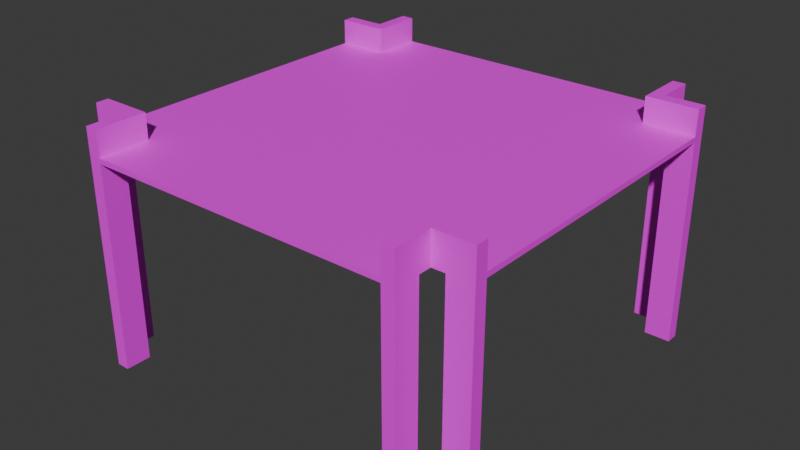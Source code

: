 # Source: Extension3cHTexturedExtended.blend  (saved by Blender 4.5.88; exported with 4.5.12 LTS)
import bpy
from mathutils import Matrix  # noqa: F401  (used for matrix-valued properties, if any)

bpy.ops.wm.read_factory_settings(use_empty=True)
scene = bpy.context.scene
scene.name = 'Scene'

# ---- collections
col_collection = bpy.data.collections.new('Collection'); scene.collection.children.link(col_collection)

# ---- images (referenced by path relative to the original .blend; pixels are not part of the script)
import os
ASSET_DIR = os.environ.get("B2B_ASSET_DIR", "")  # directory of the original .blend (textures are referenced by path, not embedded)
HERE = os.path.dirname(os.path.abspath(__file__))  # packed textures are extracted next to this script under _unpacked/

def load_image(name, relpath, width, height, colorspace="sRGB"):
    """Load a texture the original file referenced (path relative to the .blend, or extracted next to this script)."""
    p = next((c for c in (os.path.join(HERE, relpath), os.path.join(ASSET_DIR, relpath)) if relpath and os.path.exists(c)), "")
    if p:
        img = bpy.data.images.load(p, check_existing=True)
        img.name = name
    else:  # same state as the original file: an image datablock whose file is absent (Cycles renders it pink)
        img = bpy.data.images.new(name, width, height)
        img.source = "FILE"
        img.filepath = "//" + (relpath or name)
    img.colorspace_settings.name = colorspace
    return img
img_concreteailighter_png = load_image('ConcreteAILighter.png', 'ConcreteAILighter.png', 1024, 1024, 'sRGB')
img_vehicleramp_256_albedo_png = load_image('VehicleRamp-256-albedo.png', 'VehicleRamp-256-albedo.png', 1024, 1024, 'sRGB')

# ---- materials (node trees are filled in below, after node groups)
mat_concretelight = bpy.data.materials.new('ConcreteLight')
mat_concretelight.alpha_threshold = 0.0
mat_concretelight.roughness = 0.5
mat_concretelight.line_color = (0.0, 0.0, 0.0, 1.0)
mat_coivramp = bpy.data.materials.new('COIVRamp')

# ---- material node trees
mat_concretelight.use_nodes = True; mat_concretelight.node_tree.nodes.clear()
_N = mat_concretelight.node_tree.nodes; _L = mat_concretelight.node_tree.links
n0 = _N.new('ShaderNodeOutputMaterial'); n0.name = 'Material Output'; n0.location = (200, 100)
n1 = _N.new('ShaderNodeBsdfPrincipled'); n1.name = 'Principled BSDF'; n1.location = (-200, 100)
n1.inputs[3].default_value = 1.45
n2 = _N.new('ShaderNodeTexImage'); n2.name = 'Image Texture'; n2.location = (-490, 76)
n2.image = img_concreteailighter_png
_L.new(n1.outputs[0], n0.inputs[0])
_L.new(n2.outputs[0], n1.inputs[0])
n0.is_active_output = True
mat_coivramp.use_nodes = True; mat_coivramp.node_tree.nodes.clear()
_N = mat_coivramp.node_tree.nodes; _L = mat_coivramp.node_tree.links
n0 = _N.new('ShaderNodeBsdfPrincipled'); n0.name = 'Principled BSDF'; n0.location = (-200, 100)
n1 = _N.new('ShaderNodeOutputMaterial'); n1.name = 'Material Output'; n1.location = (200, 100)
n2 = _N.new('ShaderNodeTexImage'); n2.name = 'Image Texture'; n2.location = (-490, 76)
n2.image = img_vehicleramp_256_albedo_png
_L.new(n0.outputs[0], n1.inputs[0])
_L.new(n2.outputs[0], n0.inputs[0])
n1.is_active_output = True

# ---- world
world_world = bpy.data.worlds.new('World'); scene.world = world_world
world_world.use_nodes = True; world_world.node_tree.nodes.clear()
_N = world_world.node_tree.nodes; _L = world_world.node_tree.links
n0 = _N.new('ShaderNodeOutputWorld'); n0.name = 'World Output'; n0.location = (200, 100)
n1 = _N.new('ShaderNodeBackground'); n1.name = 'Background'; n1.location = (-200, 100)
n1.inputs[0].default_value = (0.05088, 0.05088, 0.05088, 1.0)
_L.new(n1.outputs[0], n0.inputs[0])
n0.is_active_output = True
world_world.color = (0.05088, 0.05088, 0.05088)
world_world.sun_shadow_jitter_overblur = 0.0

# ---- meshes
me_cube = bpy.data.meshes.new('Cube')
me_cube.from_pydata([(6.0, 6.0, 6.0), (6.0, 6.0, 5.8), (6.0, -6.0, 6.0), (6.0, -6.0, 5.8), (-6.0, 6.0, 6.0), (-6.0, 6.0, 5.8), (-6.0, -6.0, 6.0), (-6.0, -6.0, 5.8), (8.0, 6.0, 6.0), (8.0, 6.0, 5.8), (8.0, -6.0, 6.0), (8.0, -6.0, 5.8), (6.0, 8.0, 5.8), (-6.0, 8.0, 5.8), (6.0, 8.0, 6.0), (-6.0, 8.0, 6.0), (-8.0, 6.0, 5.8), (-8.0, -6.0, 5.8), (-8.0, -6.0, 6.0), (-8.0, 6.0, 6.0), (-6.0, -8.0, 5.8), (-6.0, -8.0, 6.0), (6.0, -8.0, 6.0), (6.0, -8.0, 5.8), (-6.0, -6.5, 5.8), (-6.0, -6.5, 6.0), (-8.0, -6.5, 5.8), (-8.0, -6.5, 6.0), (-6.5, -8.0, 5.8), (-6.5, -8.0, 6.0), (-6.5, -6.5, 6.0), (-6.5, -6.5, 5.8), (-8.0, -6.0, 7.0), (-8.0, -6.5, 7.0), (-6.0, -6.0, 7.0), (-6.0, -8.0, 7.0), (-6.0, -6.5, 7.0), (-6.5, -8.0, 7.0), (-6.5, -6.5, 7.0), (6.5, -6.0, 6.0), (6.5, -6.0, 5.8), (6.5, -8.0, 6.0), (6.5, -8.0, 5.8), (8.0, -6.5, 6.0), (8.0, -6.5, 5.8), (6.5, -6.5, 6.0), (6.5, -6.5, 5.8), (8.0, -6.0, 7.0), (6.5, -6.0, 7.0), (6.0, -8.0, 7.0), (6.5, -8.0, 7.0), (6.0, -6.0, 7.0), (8.0, -6.5, 7.0), (6.5, -6.5, 7.0), (6.0, 6.5, 6.0), (6.0, 6.5, 5.8), (8.0, 6.5, 6.0), (8.0, 6.5, 5.8), (6.5, 8.0, 6.0), (6.5, 8.0, 5.8), (6.5, 6.5, 5.8), (6.5, 6.5, 6.0), (8.0, 6.0, 7.0), (8.0, 6.5, 7.0), (6.0, 6.0, 7.0), (6.0, 6.5, 7.0), (6.0, 8.0, 7.0), (6.5, 6.5, 7.0), (6.5, 8.0, 7.0), (-6.5, 6.0, 6.0), (-6.5, 6.0, 5.8), (-6.5, 8.0, 6.0), (-6.5, 8.0, 5.8), (-8.0, 6.5, 6.0), (-8.0, 6.5, 5.8), (-6.5, 6.5, 6.0), (-6.5, 6.5, 5.8), (-6.0, 8.0, 7.0), (-6.5, 8.0, 7.0), (-6.0, 6.0, 7.0), (-8.0, 6.0, 7.0), (-6.5, 6.0, 7.0), (-8.0, 6.5, 7.0), (-6.5, 6.5, 7.0), (-7.0, -6.0, 5.8), (-7.0, -6.5, 5.8), (-6.0, -7.0, 5.8), (-6.5, -7.0, 5.8), (6.0, -7.0, 5.8), (6.5, -7.0, 5.8), (7.0, -6.0, 5.8), (7.0, -6.5, 5.8), (-6.0, 7.0, 5.8), (-6.5, 7.0, 5.8), (-7.0, 6.0, 5.8), (-7.0, 6.5, 5.8), (7.0, 6.0, 5.8), (7.0, 6.5, 5.8), (-7.0, 6.25, 5.8), (6.0, 7.0, 5.8), (6.5, 7.0, 5.8), (6.0, 7.0, -0.2), (6.0, 8.0, -0.2), (8.0, 6.0, -0.2), (8.0, 6.5, -0.2), (-7.0, -6.0, -0.2), (-8.0, -6.0, -0.2), (-6.0, 8.0, -0.2), (-6.5, 8.0, -0.2), (6.5, -8.0, -0.2), (6.0, -8.0, -0.2), (6.0, -7.0, -0.2), (-8.0, -6.5, -0.2), (-7.0, -6.5, -0.2), (-6.5, -8.0, -0.2), (-6.0, -8.0, -0.2), (7.0, -6.0, -0.2), (8.0, -6.0, -0.2), (7.0, -6.5, -0.2), (8.0, -6.5, -0.2), (6.5, 7.0, -0.2), (6.5, 8.0, -0.2), (-8.0, 6.5, -0.2), (-8.0, 6.0, -0.2), (-6.0, -7.0, -0.2), (-6.5, -7.0, -0.2), (6.5, -7.0, -0.2), (-6.0, 7.0, -0.2), (-6.5, 7.0, -0.2), (-7.0, 6.0, -0.2), (-7.0, 6.5, -0.2), (-7.0, 6.25, -0.2), (7.0, 6.0, -0.2), (7.0, 6.5, -0.2), (-6.5, -8.0, -2.2), (-6.0, -8.0, -2.2), (-6.0, -7.0, -2.2), (-6.5, -7.0, -2.2), (-7.0, -6.0, -2.2), (-8.0, -6.0, -2.2), (-8.0, -6.5, -2.2), (-7.0, -6.5, -2.2), (6.5, -8.0, -2.2), (6.0, -8.0, -2.2), (6.0, -7.0, -2.2), (6.5, -7.0, -2.2), (7.0, -6.0, -2.2), (8.0, -6.0, -2.2), (7.0, -6.5, -2.2), (8.0, -6.5, -2.2), (-6.0, 8.0, -2.2), (-6.5, 8.0, -2.2), (-6.0, 7.0, -2.2), (-6.5, 7.0, -2.2), (-8.0, 6.5, -2.2), (-8.0, 6.0, -2.2), (-7.0, 6.0, -2.2), (-7.0, 6.5, -2.2), (-7.0, 6.25, -2.2), (6.0, 7.0, -2.2), (6.0, 8.0, -2.2), (6.5, 7.0, -2.2), (6.5, 8.0, -2.2), (8.0, 6.0, -2.2), (8.0, 6.5, -2.2), (7.0, 6.0, -2.2), (7.0, 6.5, -2.2)], [], [(0, 4, 6, 2), (7, 3, 88, 23, 20, 86, 24), (5, 7, 84, 17, 16, 94, 70), (5, 1, 3, 7), (15, 71, 78, 77), (0, 8, 62, 64), (9, 8, 10, 11), (3, 1, 96, 9, 11, 90, 40), (0, 2, 39, 10, 8), (41, 39, 48, 50), (12, 14, 58, 59), (13, 15, 14, 12), (1, 5, 92, 13, 12, 99, 55), (8, 9, 57, 56), (4, 0, 54, 14, 15), (17, 18, 19, 16), (75, 73, 82, 83), (15, 13, 72, 71), (6, 4, 69, 19, 18), (30, 29, 37, 38), (23, 22, 21, 20), (22, 23, 42, 41), (25, 24, 31, 30), (2, 6, 25, 21, 22), (17, 84, 105, 106), (18, 17, 26, 27), (24, 25, 27, 26, 85), (84, 7, 24, 85), (28, 29, 30, 31, 87), (20, 21, 29, 28), (25, 30, 38, 36), (26, 17, 106, 112), (34, 32, 33, 36), (35, 36, 38, 37), (6, 18, 32, 34), (29, 21, 35, 37), (18, 27, 33, 32), (25, 6, 34, 36), (21, 25, 36, 35), (27, 25, 36, 33), (40, 39, 41, 42, 89), (93, 72, 108, 128), (44, 43, 45, 46, 91), (39, 40, 46, 45), (11, 10, 43, 44), (39, 45, 53, 48), (48, 51, 49, 50), (47, 48, 53, 52), (2, 22, 49, 51), (22, 41, 50, 49), (10, 39, 48, 47), (43, 10, 47, 52), (45, 43, 52, 53), (39, 2, 51, 48), (55, 54, 56, 57, 97), (96, 1, 55, 97), (59, 58, 61, 60, 100), (23, 88, 111, 110), (61, 58, 68, 67), (54, 55, 60, 61), (64, 62, 63, 65), (66, 65, 67, 68), (8, 56, 63, 62), (14, 54, 65, 66), (56, 54, 65, 63), (58, 14, 66, 68), (54, 0, 64, 65), (54, 61, 67, 65), (70, 69, 71, 72, 93), (92, 5, 70, 93), (74, 73, 75, 76, 95), (16, 19, 73, 74), (13, 92, 127, 107), (69, 70, 76, 75), (79, 77, 78, 81), (80, 81, 83, 82), (71, 69, 81, 78), (69, 75, 83, 81), (4, 15, 77, 79), (69, 4, 79, 81), (19, 69, 81, 80), (73, 19, 80, 82), (91, 90, 116, 118), (24, 86, 87, 31), (3, 40, 89, 88), (40, 90, 91, 46), (100, 99, 101, 120), (70, 94, 98, 95, 76), (16, 74, 122, 123), (55, 99, 100, 60), (119, 118, 148, 149), (115, 114, 134, 135), (109, 110, 143, 142), (121, 120, 161, 162), (131, 129, 156, 158), (113, 112, 140, 141), (127, 128, 153, 152), (132, 133, 166, 165), (44, 91, 118, 119), (92, 93, 128, 127), (72, 13, 107, 108), (20, 28, 114, 115), (11, 44, 119, 117), (94, 16, 123, 129), (59, 100, 120, 121), (84, 85, 113, 105), (74, 95, 130, 122), (85, 26, 112, 113), (86, 20, 115, 124), (95, 98, 131, 130), (28, 87, 125, 114), (99, 12, 102, 101), (9, 96, 132, 103), (87, 86, 124, 125), (97, 57, 104, 133), (12, 59, 121, 102), (98, 94, 129, 131), (89, 42, 109, 126), (57, 9, 103, 104), (96, 97, 133, 132), (90, 11, 117, 116), (42, 23, 110, 109), (88, 89, 126, 111), (136, 135, 134, 137), (114, 125, 137, 134), (125, 124, 136, 137), (124, 115, 135, 136), (139, 138, 141, 140), (112, 106, 139, 140), (105, 113, 141, 138), (106, 105, 138, 139), (144, 145, 142, 143), (111, 126, 145, 144), (110, 111, 144, 143), (126, 109, 142, 145), (146, 147, 149, 148), (118, 116, 146, 148), (117, 119, 149, 147), (116, 117, 147, 146), (150, 152, 153, 151), (107, 127, 152, 150), (108, 107, 150, 151), (128, 108, 151, 153), (156, 155, 154, 157, 158), (122, 130, 157, 154), (130, 131, 158, 157), (123, 122, 154, 155), (129, 123, 155, 156), (159, 160, 162, 161), (120, 101, 159, 161), (102, 121, 162, 160), (101, 102, 160, 159), (163, 165, 166, 164), (133, 104, 164, 166), (104, 103, 163, 164), (103, 132, 165, 163)])
me_cube.polygons.foreach_set('material_index', [1, 0, 0, 0, 0, 0, 0, 0, 1, 0, 0, 0, 0, 0, 1, 0, 0, 0, 1, 0, 0, 0, 0, 1, 0, 0, 0, 0, 0, 0, 0, 0, 0, 0, 0, 0, 0, 0, 0, 0, 0, 0, 0, 0, 0, 0, 0, 0, 0, 0, 0, 0, 0, 0, 0, 0, 0, 0, 0, 0, 0, 0, 0, 0, 0, 0, 0, 0, 0, 0, 0, 0, 0, 0, 0, 0, 0, 0, 0, 0, 0, 0, 0, 0, 0, 0, 0, 0, 0, 0, 0, 0, 0, 0, 0, 0, 0, 0, 0, 0, 0, 0, 0, 0, 0, 0, 0, 0, 0, 0, 0, 0, 0, 0, 0, 0, 0, 0, 0, 0, 0, 0, 0, 0, 0, 0, 0, 0, 0, 0, 0, 0, 0, 0, 0, 0, 0, 0, 0, 0, 0, 0, 0, 0, 0, 0, 0, 0, 0, 0, 0, 0, 0, 0, 0, 0])
_uv = me_cube.uv_layers.new(name='UVMap')
_uv.uv.foreach_set('vector', [0.7137, 0.5451, 0.7137, 0.9287, 0.3848, 0.9287, 0.3848, 0.5451, 0.059, 0.531, 0.059, 0.885, 0.0295, 0.885, 3.518e-09, 0.885, 3.024e-08, 0.531, 0.0295, 0.531, 0.04425, 0.531, 0.413, 0.531, 0.059, 0.531, 0.059, 0.5015, 0.059, 0.472, 0.413, 0.472, 0.413, 0.5015, 0.413, 0.5162, 0.413, 0.531, 0.413, 0.885, 0.059, 0.885, 0.059, 0.531, 0.5015, 0.3687, 0.5015, 0.3835, 0.472, 0.3835, 0.472, 0.3687, 0.9263, 0.8496, 0.9263, 0.9086, 0.8968, 0.9086, 0.8968, 0.8496, 0.5074, 0.7522, 0.5015, 0.7522, 0.5015, 0.3982, 0.5074, 0.3982, 0.059, 0.885, 0.413, 0.885, 0.413, 0.9145, 0.413, 0.944, 0.059, 0.944, 0.059, 0.9145, 0.059, 0.8997, 0.7137, 0.5451, 0.3848, 0.5451, 0.3848, 0.5291, 0.3848, 0.4811, 0.7137, 0.4811, 0.9558, 0.0295, 0.8968, 0.0295, 0.8968, 0.0, 0.9558, 0.0, 0.5074, 0.01475, 0.5015, 0.01475, 0.5015, -4.338e-09, 0.5074, -3.892e-09, 0.5074, 0.3687, 0.5015, 0.3687, 0.5015, 0.01475, 0.5074, 0.01475, 0.413, 0.885, 0.413, 0.531, 0.4425, 0.531, 0.472, 0.531, 0.472, 0.885, 0.4425, 0.885, 0.4277, 0.885, 0.5015, 0.7522, 0.5074, 0.7522, 0.5074, 0.767, 0.5015, 0.767, 0.7137, 0.9287, 0.7137, 0.5451, 0.7274, 0.5451, 0.7685, 0.5451, 0.7685, 0.9287, 0.7198, 0.3687, 0.7139, 0.3687, 0.7139, 0.01475, 0.7198, 0.01475, 0.5162, 0.7965, 0.472, 0.7965, 0.472, 0.767, 0.5162, 0.767, 0.5015, 0.3687, 0.5074, 0.3687, 0.5074, 0.3835, 0.5015, 0.3835, 0.3848, 0.9287, 0.7137, 0.9287, 0.7137, 0.9447, 0.7137, 0.9926, 0.3848, 0.9926, 0.5605, 0.7965, 0.5162, 0.7965, 0.5162, 0.767, 0.5605, 0.767, 0.7198, 0.7522, 0.7139, 0.7522, 0.7139, 0.3982, 0.7198, 0.3982, 0.7139, 0.7522, 0.7198, 0.7522, 0.7198, 0.767, 0.7139, 0.767, 0.059, 0.9735, 0.059, 0.9794, 0.04425, 0.9794, 0.04425, 0.9735, 0.3848, 0.5451, 0.3848, 0.9287, 0.371, 0.9287, 0.3299, 0.9287, 0.3299, 0.5451, 0.767, 0.767, 0.7965, 0.767, 0.7965, 0.944, 0.767, 0.944, 0.7139, 0.3687, 0.7198, 0.3687, 0.7198, 0.3835, 0.7139, 0.3835, 0.8968, 0.2478, 0.8968, 0.2419, 0.9558, 0.2419, 0.9558, 0.2478, 0.9263, 0.2478, 0.059, 0.5015, 0.059, 0.531, 0.04425, 0.531, 0.04425, 0.5015, 0.5162, 0.8024, 0.5162, 0.7965, 0.5605, 0.7965, 0.5605, 0.8024, 0.5457, 0.8024, 0.7198, 0.3982, 0.7139, 0.3982, 0.7139, 0.3835, 0.7198, 0.3835, 0.059, 0.9735, 0.04425, 0.9735, 0.04425, 0.944, 0.059, 0.944, 0.7198, 0.3835, 0.7198, 0.3687, 0.8968, 0.3687, 0.8968, 0.3835, 0.9853, 0.59, 0.9853, 0.649, 0.9705, 0.649, 0.9705, 0.59, 0.9853, 0.826, 0.9853, 0.8702, 0.9705, 0.8702, 0.9705, 0.826, 0.059, 0.413, 0.059, 0.472, 0.0295, 0.472, 0.0295, 0.413, 0.7139, 0.3835, 0.7139, 0.3982, 0.6844, 0.3982, 0.6844, 0.3835, 0.7139, 0.3687, 0.7139, 0.3835, 0.6844, 0.3835, 0.6844, 0.3687, 0.9558, 0.8938, 0.9558, 0.9086, 0.9263, 0.9086, 0.9263, 0.8938, 0.9558, 0.8496, 0.9558, 0.8938, 0.9263, 0.8938, 0.9263, 0.8496, 0.9558, 0.2419, 0.8968, 0.2419, 0.8968, 0.2124, 0.9558, 0.2124, 0.8968, 0.0354, 0.8968, 0.0295, 0.9558, 0.0295, 0.9558, 0.0354, 0.9263, 0.0354, 0.9263, 0.4602, 0.9558, 0.4602, 0.9558, 0.6372, 0.9263, 0.6372, 0.5605, 0.8024, 0.5605, 0.7965, 0.6047, 0.7965, 0.6047, 0.8024, 0.59, 0.8024, 0.07375, 0.9735, 0.07375, 0.9794, 0.059, 0.9794, 0.059, 0.9735, 0.5074, 0.3982, 0.5015, 0.3982, 0.5015, 0.3835, 0.5074, 0.3835, 0.07375, 0.9735, 0.059, 0.9735, 0.059, 0.944, 0.07375, 0.944, 0.9853, 0.708, 0.9705, 0.708, 0.9705, 0.649, 0.9853, 0.649, 0.01475, 0.944, 0.01475, 0.9882, -4.277e-09, 0.9882, -9.365e-10, 0.944, 0.9263, 0.9086, 0.9263, 0.9676, 0.8968, 0.9676, 0.8968, 0.9086, 0.7139, 0.7522, 0.7139, 0.767, 0.6844, 0.767, 0.6844, 0.7522, 0.059, 4.454e-09, 0.059, 0.04425, 0.0295, 0.04425, 0.0295, 2.227e-09, 0.5015, 0.3835, 0.5015, 0.3982, 0.472, 0.3982, 0.472, 0.3835, 0.6047, 0.7965, 0.5605, 0.7965, 0.5605, 0.767, 0.6047, 0.767, 0.059, 0.04425, 0.059, 0.059, 0.0295, 0.059, 0.0295, 0.04425, 0.8968, 0.6726, 0.8968, 0.6667, 0.9558, 0.6667, 0.9558, 0.6726, 0.9263, 0.6726, 0.413, 0.9145, 0.413, 0.885, 0.4277, 0.885, 0.4277, 0.9145, 0.6047, 0.8024, 0.6047, 0.7965, 0.649, 0.7965, 0.649, 0.8024, 0.6342, 0.8024, 0.7965, 0.767, 0.826, 0.767, 0.826, 0.944, 0.7965, 0.944, 0.649, 0.7965, 0.6047, 0.7965, 0.6047, 0.767, 0.649, 0.767, 0.0885, 0.9735, 0.0885, 0.9794, 0.07375, 0.9794, 0.07375, 0.9735, 0.9705, 0.767, 0.9705, 0.708, 0.9853, 0.708, 0.9853, 0.767, 0.01475, 0.9882, 0.01475, 0.944, 0.0295, 0.944, 0.0295, 0.9882, 0.5015, 0.7522, 0.5015, 0.767, 0.472, 0.767, 0.472, 0.7522, 0.9558, 0.9086, 0.9558, 0.9528, 0.9263, 0.9528, 0.9263, 0.9086, 0.9558, 0.6667, 0.8968, 0.6667, 0.8968, 0.6372, 0.9558, 0.6372, 0.5015, -4.338e-09, 0.5015, 0.01475, 0.472, 0.01475, 0.472, -6.565e-09, 0.9558, 0.9528, 0.9558, 0.9676, 0.9263, 0.9676, 0.9263, 0.9528, 0.0885, 0.9735, 0.07375, 0.9735, 0.07375, 0.944, 0.0885, 0.944, 0.8968, 0.4602, 0.8968, 0.4543, 0.9558, 0.4543, 0.9558, 0.4602, 0.9263, 0.4602, 0.4425, 0.531, 0.413, 0.531, 0.413, 0.5162, 0.4425, 0.5162, 0.472, 0.8024, 0.472, 0.7965, 0.5162, 0.7965, 0.5162, 0.8024, 0.5015, 0.8024, 0.7198, 0.01475, 0.7139, 0.01475, 0.7139, -2.369e-09, 0.7198, -1.923e-09, 0.826, 0.767, 0.8555, 0.767, 0.8555, 0.944, 0.826, 0.944, 0.1032, 0.9735, 0.1032, 0.9794, 0.0885, 0.9794, 0.0885, 0.9735, 0.9853, 0.767, 0.9853, 0.826, 0.9705, 0.826, 0.9705, 0.767, 0.0295, 0.9882, 0.0295, 0.944, 0.04425, 0.944, 0.04425, 0.9882, 0.9558, 0.4543, 0.8968, 0.4543, 0.8968, 0.4248, 0.9558, 0.4248, 0.1032, 0.9735, 0.0885, 0.9735, 0.0885, 0.944, 0.1032, 0.944, 0.9853, 0.885, 0.9853, 0.944, 0.9558, 0.944, 0.9558, 0.885, 1.0, 0.5752, 1.0, 0.59, 0.9705, 0.59, 0.9705, 0.5752, 1.0, 0.531, 1.0, 0.5752, 0.9705, 0.5752, 0.9705, 0.531, 0.7139, -2.369e-09, 0.7139, 0.01475, 0.6844, 0.01475, 0.6844, -4.596e-09, 0.9558, 0.0, 0.9705, 0.0, 0.9705, 0.177, 0.9558, 0.177, 0.04425, 0.531, 0.0295, 0.531, 0.0295, 0.5162, 0.04425, 0.5162, 0.059, 0.885, 0.059, 0.8997, 0.0295, 0.8997, 0.0295, 0.885, 0.059, 0.8997, 0.059, 0.9145, 0.04425, 0.9145, 0.04425, 0.8997, 0.9558, 0.177, 0.9705, 0.177, 0.9705, 0.354, 0.9558, 0.354, 0.413, 0.5162, 0.413, 0.5015, 0.4204, 0.5015, 0.4277, 0.5015, 0.4277, 0.5162, 0.7198, 0.01475, 0.7198, -1.923e-09, 0.8968, 1.144e-08, 0.8968, 0.01475, 0.4277, 0.885, 0.4425, 0.885, 0.4425, 0.8997, 0.4277, 0.8997, 0.5605, 0.9794, 0.59, 0.9794, 0.59, 0.9794, 0.5605, 0.9794, 0.8968, 0.3982, 0.8968, 0.3835, 0.8968, 0.3835, 0.8968, 0.3982, 0.8968, 0.767, 0.8968, 0.7522, 0.8968, 0.7522, 0.8968, 0.767, 0.6047, 0.9794, 0.6342, 0.9794, 0.6342, 0.9794, 0.6047, 0.9794, 0.9631, 0.531, 0.9705, 0.531, 0.9705, 0.531, 0.9631, 0.531, 0.9263, 0.4248, 0.9558, 0.4248, 0.9558, 0.4248, 0.9263, 0.4248, 0.9558, 0.885, 0.9705, 0.885, 0.9705, 0.885, 0.9558, 0.885, 0.9705, 0.354, 0.9853, 0.354, 0.9853, 0.354, 0.9705, 0.354, 0.5605, 0.8024, 0.59, 0.8024, 0.59, 0.9794, 0.5605, 0.9794, 0.9558, 0.708, 0.9705, 0.708, 0.9705, 0.885, 0.9558, 0.885, 0.5074, 0.3835, 0.5074, 0.3687, 0.6844, 0.3687, 0.6844, 0.3835, 0.7198, 0.3982, 0.7198, 0.3835, 0.8968, 0.3835, 0.8968, 0.3982, 0.5074, 0.3982, 0.5074, 0.3835, 0.6844, 0.3835, 0.6844, 0.3982, 0.649, 0.767, 0.6785, 0.767, 0.6785, 0.944, 0.649, 0.944, 0.6047, 0.8024, 0.6342, 0.8024, 0.6342, 0.9794, 0.6047, 0.9794, 0.9705, 0.0, 0.9853, 0.0, 0.9853, 0.177, 0.9705, 0.177, 0.472, 0.8024, 0.5015, 0.8024, 0.5015, 0.9794, 0.472, 0.9794, 0.9263, 0.2478, 0.9558, 0.2478, 0.9558, 0.4248, 0.9263, 0.4248, 0.6785, 0.767, 0.708, 0.767, 0.708, 0.944, 0.6785, 0.944, 0.9558, 0.354, 0.9631, 0.354, 0.9631, 0.531, 0.9558, 0.531, 0.5162, 0.8024, 0.5457, 0.8024, 0.5457, 0.9794, 0.5162, 0.9794, 0.708, 0.767, 0.7375, 0.767, 0.7375, 0.944, 0.708, 0.944, 0.8555, 0.767, 0.885, 0.767, 0.885, 0.944, 0.8555, 0.944, 0.9558, 0.531, 0.9705, 0.531, 0.9705, 0.708, 0.9558, 0.708, 0.9263, 0.6726, 0.9558, 0.6726, 0.9558, 0.8496, 0.9263, 0.8496, 0.5074, 0.01475, 0.5074, -3.892e-09, 0.6844, 9.47e-09, 0.6844, 0.01475, 0.9631, 0.354, 0.9705, 0.354, 0.9705, 0.531, 0.9631, 0.531, 0.9263, 0.0354, 0.9558, 0.0354, 0.9558, 0.2124, 0.9263, 0.2124, 0.5074, 0.767, 0.5074, 0.7522, 0.6844, 0.7522, 0.6844, 0.767, 0.9705, 0.177, 0.9853, 0.177, 0.9853, 0.354, 0.9705, 0.354, 0.7375, 0.767, 0.767, 0.767, 0.767, 0.944, 0.7375, 0.944, 0.7198, 0.767, 0.7198, 0.7522, 0.8968, 0.7522, 0.8968, 0.767, 0.9705, 0.354, 0.9853, 0.354, 0.9853, 0.531, 0.9705, 0.531, 0.118, 0.9735, 0.118, 0.944, 0.1327, 0.944, 0.1327, 0.9735, 0.5162, 0.9794, 0.5457, 0.9794, 0.5457, 0.9794, 0.5162, 0.9794, 0.9558, 0.708, 0.9705, 0.708, 0.9705, 0.708, 0.9558, 0.708, 0.6785, 0.944, 0.708, 0.944, 0.708, 0.944, 0.6785, 0.944, 0.1917, 0.944, 0.1917, 0.9735, 0.177, 0.9735, 0.177, 0.944, 0.8968, 0.3835, 0.8968, 0.3687, 0.8968, 0.3687, 0.8968, 0.3835, 0.9705, 0.177, 0.9853, 0.177, 0.9853, 0.177, 0.9705, 0.177, 0.767, 0.944, 0.7965, 0.944, 0.7965, 0.944, 0.767, 0.944, 0.177, 0.9735, 0.1622, 0.9735, 0.1622, 0.944, 0.177, 0.944, 0.9705, 0.531, 0.9853, 0.531, 0.9853, 0.531, 0.9705, 0.531, 0.7965, 0.944, 0.826, 0.944, 0.826, 0.944, 0.7965, 0.944, 0.9263, 0.2124, 0.9558, 0.2124, 0.9558, 0.2124, 0.9263, 0.2124, 0.118, 0.944, 0.118, 0.9735, 0.1032, 0.9735, 0.1032, 0.944, 0.9558, 0.177, 0.9705, 0.177, 0.9705, 0.177, 0.9558, 0.177, 0.6844, 0.3982, 0.6844, 0.3835, 0.6844, 0.3835, 0.6844, 0.3982, 0.7375, 0.944, 0.767, 0.944, 0.767, 0.944, 0.7375, 0.944, 0.1917, 0.9735, 0.1917, 0.944, 0.2065, 0.944, 0.2065, 0.9735, 0.826, 0.944, 0.8555, 0.944, 0.8555, 0.944, 0.826, 0.944, 0.6844, 0.3835, 0.6844, 0.3687, 0.6844, 0.3687, 0.6844, 0.3835, 0.9263, 0.6372, 0.9558, 0.6372, 0.9558, 0.6372, 0.9263, 0.6372, 0.1475, 0.9735, 0.1475, 0.944, 0.1622, 0.944, 0.1622, 0.9735, 0.1549, 0.9735, 0.472, 0.9794, 0.5015, 0.9794, 0.5015, 0.9794, 0.472, 0.9794, 0.9558, 0.531, 0.9631, 0.531, 0.9631, 0.531, 0.9558, 0.531, 0.8968, 0.01475, 0.8968, 1.144e-08, 0.8968, 1.144e-08, 0.8968, 0.01475, 0.649, 0.944, 0.6785, 0.944, 0.6785, 0.944, 0.649, 0.944, 0.1475, 0.944, 0.1475, 0.9735, 0.1327, 0.9735, 0.1327, 0.944, 0.9558, 0.354, 0.9705, 0.354, 0.9705, 0.354, 0.9558, 0.354, 0.6844, 0.01475, 0.6844, 9.47e-09, 0.6844, 9.47e-09, 0.6844, 0.01475, 0.708, 0.944, 0.7375, 0.944, 0.7375, 0.944, 0.708, 0.944, 0.2065, 0.9735, 0.2065, 0.944, 0.2212, 0.944, 0.2212, 0.9735, 0.9263, 0.8496, 0.9558, 0.8496, 0.9558, 0.8496, 0.9263, 0.8496, 0.6844, 0.767, 0.6844, 0.7522, 0.6844, 0.7522, 0.6844, 0.767, 0.8555, 0.944, 0.885, 0.944, 0.885, 0.944, 0.8555, 0.944])
me_cube.materials.append(mat_concretelight)
me_cube.materials.append(mat_coivramp)
me_cube.use_mirror_vertex_groups = False
me_cube.update()

# ---- objects
ob_cube = bpy.data.objects.new('Cube', me_cube)

# ---- transforms, parenting, visibility, modifiers, constraints
ob_cube.location = (0.0, 0.0, 0.0)
ob_cube.lock_rotations_4d = False
ob_cube.empty_display_type = 'ARROWS'
ob_cube.lineart.crease_threshold = 0.0

# ---- collection membership
col_collection.objects.link(ob_cube)

# ---- scene / render settings (as saved in the file)
scene.frame_start = 1; scene.frame_end = 250; scene.frame_set(1)
scene.render.engine = 'BLENDER_EEVEE_NEXT'
bpy.context.view_layer.update()

# ---- added for rendering (the .blend has no active camera and no usable light): camera, sun
cam_auto = bpy.data.cameras.new('AutoCamera')
cam_auto.lens = 50.0
cam_auto.sensor_width = 36.0
cam_auto.clip_end = 1000.0
ob_auto_camera = bpy.data.objects.new('AutoCamera', cam_auto)
scene.collection.objects.link(ob_auto_camera)
ob_auto_camera.location = (22.5997, -27.1197, 20.4798)
ob_auto_camera.rotation_euler = (1.09748, -7.21219e-08, 0.694738)
scene.camera = ob_auto_camera
light_auto_sun = bpy.data.lights.new('AutoSun', 'SUN')
light_auto_sun.energy = 3.0
light_auto_sun.angle = 0.0523599
ob_auto_sun = bpy.data.objects.new('AutoSun', light_auto_sun)
scene.collection.objects.link(ob_auto_sun)
ob_auto_sun.rotation_euler = (0.872665, 0.174533, 0.523599)
bpy.context.view_layer.update()
